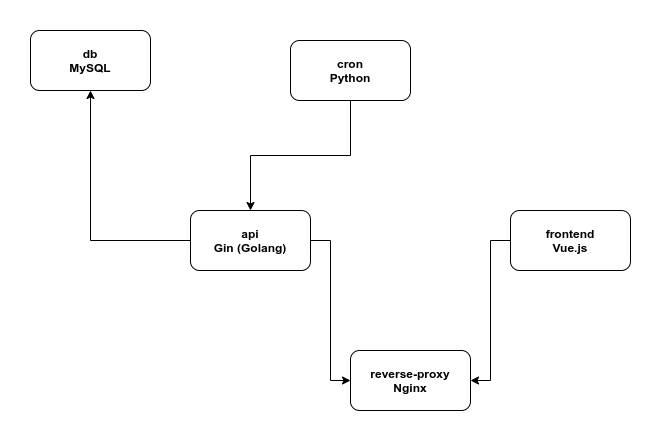

The diagram above was exported from draw.io. Its source (the exported page's mxGraphModel, read from the mxfile embedded in the PNG):
<mxGraphModel dx="1377" dy="773" grid="1" gridSize="10" guides="1" tooltips="1" connect="1" arrows="1" fold="1" page="1" pageScale="1" pageWidth="850" pageHeight="1100" math="0" shadow="0">
  <root>
    <mxCell id="0" />
    <mxCell id="1" parent="0" />
    <mxCell id="19mpOpDG736Mnf18kRjJ-3" value="&lt;b&gt;reverse-proxy&lt;/b&gt;&lt;br&gt;Nginx" style="rounded=1;whiteSpace=wrap;html=1;direction=east;" vertex="1" parent="1">
      <mxGeometry x="380" y="510" width="120" height="60" as="geometry" />
    </mxCell>
    <mxCell id="19mpOpDG736Mnf18kRjJ-17" style="edgeStyle=orthogonalEdgeStyle;rounded=0;orthogonalLoop=1;jettySize=auto;html=1;entryX=1;entryY=0.5;entryDx=0;entryDy=0;" edge="1" parent="1" source="19mpOpDG736Mnf18kRjJ-4" target="19mpOpDG736Mnf18kRjJ-3">
      <mxGeometry relative="1" as="geometry" />
    </mxCell>
    <mxCell id="19mpOpDG736Mnf18kRjJ-4" value="&lt;b&gt;frontend&lt;/b&gt;&lt;br&gt;Vue.js" style="rounded=1;whiteSpace=wrap;html=1;direction=east;" vertex="1" parent="1">
      <mxGeometry x="540" y="370" width="120" height="60" as="geometry" />
    </mxCell>
    <mxCell id="19mpOpDG736Mnf18kRjJ-5" value="&lt;b&gt;db&lt;/b&gt;&lt;br&gt;MySQL" style="rounded=1;whiteSpace=wrap;html=1;direction=east;" vertex="1" parent="1">
      <mxGeometry x="60" y="190" width="120" height="60" as="geometry" />
    </mxCell>
    <mxCell id="19mpOpDG736Mnf18kRjJ-14" style="edgeStyle=orthogonalEdgeStyle;rounded=0;orthogonalLoop=1;jettySize=auto;html=1;entryX=0.5;entryY=1;entryDx=0;entryDy=0;" edge="1" parent="1" source="19mpOpDG736Mnf18kRjJ-6" target="19mpOpDG736Mnf18kRjJ-5">
      <mxGeometry relative="1" as="geometry" />
    </mxCell>
    <mxCell id="19mpOpDG736Mnf18kRjJ-16" style="edgeStyle=orthogonalEdgeStyle;rounded=0;orthogonalLoop=1;jettySize=auto;html=1;entryX=0;entryY=0.5;entryDx=0;entryDy=0;" edge="1" parent="1" source="19mpOpDG736Mnf18kRjJ-6" target="19mpOpDG736Mnf18kRjJ-3">
      <mxGeometry relative="1" as="geometry" />
    </mxCell>
    <mxCell id="19mpOpDG736Mnf18kRjJ-6" value="&lt;b&gt;api&lt;/b&gt;&lt;br&gt;Gin (Golang)" style="rounded=1;whiteSpace=wrap;html=1;direction=east;" vertex="1" parent="1">
      <mxGeometry x="220" y="370" width="120" height="60" as="geometry" />
    </mxCell>
    <mxCell id="19mpOpDG736Mnf18kRjJ-15" style="edgeStyle=orthogonalEdgeStyle;rounded=0;orthogonalLoop=1;jettySize=auto;html=1;entryX=0.5;entryY=0;entryDx=0;entryDy=0;" edge="1" parent="1" source="19mpOpDG736Mnf18kRjJ-7" target="19mpOpDG736Mnf18kRjJ-6">
      <mxGeometry relative="1" as="geometry" />
    </mxCell>
    <mxCell id="19mpOpDG736Mnf18kRjJ-7" value="&lt;b&gt;cron&lt;/b&gt;&lt;br&gt;Python" style="rounded=1;whiteSpace=wrap;html=1;direction=east;" vertex="1" parent="1">
      <mxGeometry x="320" y="200" width="120" height="60" as="geometry" />
    </mxCell>
  </root>
</mxGraphModel>